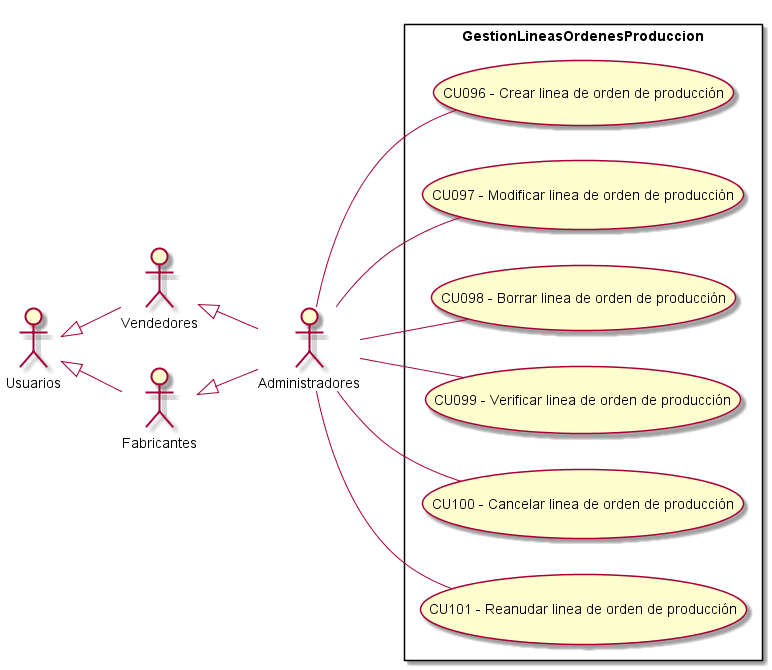

The diagram above was rendered by PlantUML. Its source (embedded in the PNG):
@startuml GestionLineasOrdenesProduccion
top to bottom direction
:Usuarios: 
:Administradores: 
:Vendedores:
:Fabricantes:

Usuarios <|-- Vendedores
Usuarios <|-- Fabricantes
Vendedores <|-- Administradores
Fabricantes <|-- Administradores

 left to right direction

rectangle GestionLineasOrdenesProduccion{
    UseCase "CU096 - Crear linea de orden de producción" as C
    UseCase "CU097 - Modificar linea de orden de producción" as M
    UseCase "CU098 - Borrar linea de orden de producción" as B
    UseCase "CU099 - Verificar linea de orden de producción" as Verificar
    UseCase "CU100 - Cancelar linea de orden de producción" as Cancelar
    UseCase "CU101 - Reanudar linea de orden de producción" as Reanudar
}
    Administradores -- C
    Administradores -- Verificar
    Administradores -- Cancelar
    Administradores -- Reanudar
    Administradores -- B
    Administradores -- M
    
@enduml